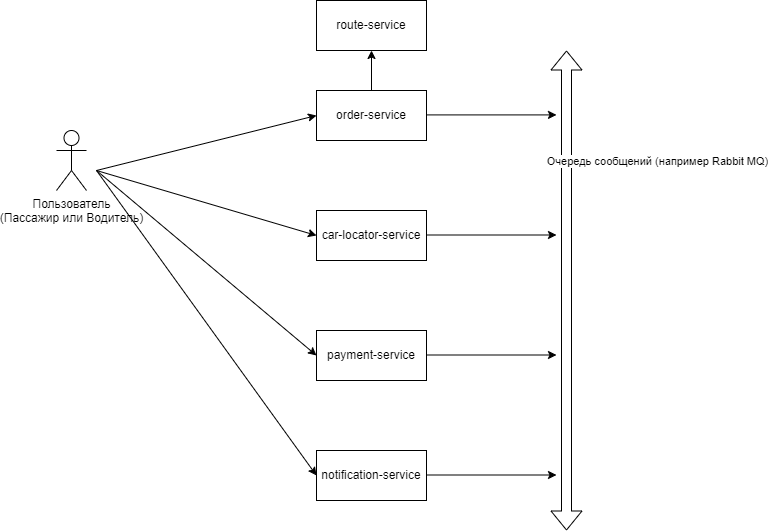

The diagram above was exported from draw.io. Its source (the exported page's mxGraphModel, read from the mxfile embedded in the PNG):
<mxGraphModel dx="1760" dy="507" grid="1" gridSize="10" guides="1" tooltips="1" connect="1" arrows="1" fold="1" page="1" pageScale="1" pageWidth="850" pageHeight="1100" math="0" shadow="0" extFonts="Permanent Marker^https://fonts.googleapis.com/css?family=Permanent+Marker">
  <root>
    <mxCell id="0" />
    <mxCell id="1" parent="0" />
    <mxCell id="uOITPtpn370tIWYZJw4o-8" value="" style="shape=flexArrow;endArrow=classic;startArrow=classic;html=1;rounded=0;" parent="1" edge="1">
      <mxGeometry width="100" height="100" relative="1" as="geometry">
        <mxPoint x="450" y="640" as="sourcePoint" />
        <mxPoint x="450" y="160" as="targetPoint" />
      </mxGeometry>
    </mxCell>
    <mxCell id="uOITPtpn370tIWYZJw4o-30" value="Очередь сообщений (например Rabbit MQ)" style="edgeLabel;html=1;align=center;verticalAlign=middle;resizable=0;points=[];" parent="uOITPtpn370tIWYZJw4o-8" vertex="1" connectable="0">
      <mxGeometry x="-0.2954" y="-5" relative="1" as="geometry">
        <mxPoint x="85" y="-201" as="offset" />
      </mxGeometry>
    </mxCell>
    <mxCell id="uOITPtpn370tIWYZJw4o-13" value="route-service" style="html=1;whiteSpace=wrap;" parent="1" vertex="1">
      <mxGeometry x="200" y="110" width="110" height="50" as="geometry" />
    </mxCell>
    <mxCell id="uOITPtpn370tIWYZJw4o-14" value="order-service" style="html=1;whiteSpace=wrap;" parent="1" vertex="1">
      <mxGeometry x="200" y="200" width="110" height="50" as="geometry" />
    </mxCell>
    <mxCell id="uOITPtpn370tIWYZJw4o-15" value="car-locator-service" style="html=1;whiteSpace=wrap;" parent="1" vertex="1">
      <mxGeometry x="200" y="320" width="110" height="50" as="geometry" />
    </mxCell>
    <mxCell id="uOITPtpn370tIWYZJw4o-16" value="payment-service" style="html=1;whiteSpace=wrap;" parent="1" vertex="1">
      <mxGeometry x="200" y="440" width="110" height="50" as="geometry" />
    </mxCell>
    <mxCell id="uOITPtpn370tIWYZJw4o-32" value="" style="endArrow=classic;html=1;rounded=0;entryX=0.5;entryY=1;entryDx=0;entryDy=0;exitX=0.5;exitY=0;exitDx=0;exitDy=0;" parent="1" source="uOITPtpn370tIWYZJw4o-14" target="uOITPtpn370tIWYZJw4o-13" edge="1">
      <mxGeometry width="50" height="50" relative="1" as="geometry">
        <mxPoint x="90" y="230" as="sourcePoint" />
        <mxPoint x="206" y="153" as="targetPoint" />
      </mxGeometry>
    </mxCell>
    <mxCell id="4s3yu0GOW7Fp6DB8CAcQ-9" value="" style="endArrow=classic;html=1;rounded=0;exitX=1;exitY=0.5;exitDx=0;exitDy=0;" parent="1" edge="1">
      <mxGeometry width="50" height="50" relative="1" as="geometry">
        <mxPoint x="310" y="344.5" as="sourcePoint" />
        <mxPoint x="440" y="344.5" as="targetPoint" />
      </mxGeometry>
    </mxCell>
    <mxCell id="4s3yu0GOW7Fp6DB8CAcQ-10" value="" style="endArrow=classic;html=1;rounded=0;exitX=1;exitY=0.5;exitDx=0;exitDy=0;" parent="1" edge="1">
      <mxGeometry width="50" height="50" relative="1" as="geometry">
        <mxPoint x="310" y="464.5" as="sourcePoint" />
        <mxPoint x="440" y="464.5" as="targetPoint" />
      </mxGeometry>
    </mxCell>
    <mxCell id="4s3yu0GOW7Fp6DB8CAcQ-20" value="Пользователь&lt;br&gt;(Пассажир или Водитель)" style="shape=umlActor;verticalLabelPosition=bottom;verticalAlign=top;html=1;outlineConnect=0;" parent="1" vertex="1">
      <mxGeometry x="-60" y="240" width="30" height="60" as="geometry" />
    </mxCell>
    <mxCell id="4s3yu0GOW7Fp6DB8CAcQ-22" value="" style="endArrow=classic;html=1;rounded=0;entryX=0;entryY=0.5;entryDx=0;entryDy=0;" parent="1" target="uOITPtpn370tIWYZJw4o-14" edge="1">
      <mxGeometry width="50" height="50" relative="1" as="geometry">
        <mxPoint x="-20" y="280" as="sourcePoint" />
        <mxPoint x="-40" y="230" as="targetPoint" />
      </mxGeometry>
    </mxCell>
    <mxCell id="4s3yu0GOW7Fp6DB8CAcQ-23" value="" style="endArrow=classic;html=1;rounded=0;entryX=0;entryY=0.5;entryDx=0;entryDy=0;" parent="1" target="uOITPtpn370tIWYZJw4o-15" edge="1">
      <mxGeometry width="50" height="50" relative="1" as="geometry">
        <mxPoint x="-20" y="280" as="sourcePoint" />
        <mxPoint x="-40" y="340" as="targetPoint" />
      </mxGeometry>
    </mxCell>
    <mxCell id="4s3yu0GOW7Fp6DB8CAcQ-24" value="" style="endArrow=classic;html=1;rounded=0;entryX=0;entryY=0.5;entryDx=0;entryDy=0;" parent="1" target="uOITPtpn370tIWYZJw4o-16" edge="1">
      <mxGeometry width="50" height="50" relative="1" as="geometry">
        <mxPoint x="-20" y="280" as="sourcePoint" />
        <mxPoint x="-40" y="470" as="targetPoint" />
      </mxGeometry>
    </mxCell>
    <mxCell id="4s3yu0GOW7Fp6DB8CAcQ-26" value="" style="endArrow=classic;html=1;rounded=0;exitX=1;exitY=0.5;exitDx=0;exitDy=0;" parent="1" edge="1">
      <mxGeometry width="50" height="50" relative="1" as="geometry">
        <mxPoint x="310" y="224.41" as="sourcePoint" />
        <mxPoint x="440" y="224.41" as="targetPoint" />
      </mxGeometry>
    </mxCell>
    <mxCell id="4s3yu0GOW7Fp6DB8CAcQ-29" value="notification-service" style="html=1;whiteSpace=wrap;" parent="1" vertex="1">
      <mxGeometry x="200" y="560" width="110" height="50" as="geometry" />
    </mxCell>
    <mxCell id="4s3yu0GOW7Fp6DB8CAcQ-30" value="" style="endArrow=classic;html=1;rounded=0;exitX=1;exitY=0.5;exitDx=0;exitDy=0;" parent="1" edge="1">
      <mxGeometry width="50" height="50" relative="1" as="geometry">
        <mxPoint x="310" y="584.5" as="sourcePoint" />
        <mxPoint x="440" y="584.5" as="targetPoint" />
      </mxGeometry>
    </mxCell>
    <mxCell id="4s3yu0GOW7Fp6DB8CAcQ-31" value="" style="endArrow=classic;html=1;rounded=0;entryX=0;entryY=0.5;entryDx=0;entryDy=0;" parent="1" edge="1">
      <mxGeometry width="50" height="50" relative="1" as="geometry">
        <mxPoint x="-20" y="280" as="sourcePoint" />
        <mxPoint x="200" y="585" as="targetPoint" />
      </mxGeometry>
    </mxCell>
  </root>
</mxGraphModel>